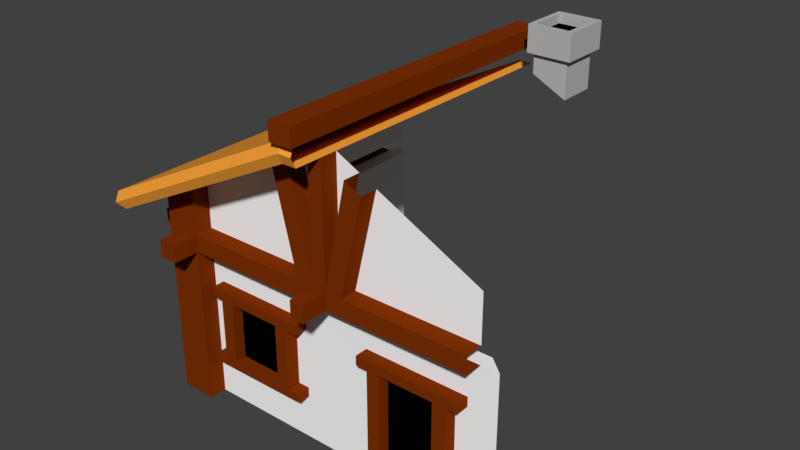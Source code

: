 # Source: house2.blend  (saved by Blender 2.79.0; exported with 4.5.12 LTS)
import bpy
from mathutils import Matrix  # noqa: F401  (used for matrix-valued properties, if any)

bpy.ops.wm.read_factory_settings(use_empty=True)
scene = bpy.context.scene
scene.name = 'Scene'

# ---- collections
col_collection_1 = bpy.data.collections.new('Collection 1'); scene.collection.children.link(col_collection_1)

# ---- materials (node trees are filled in below, after node groups)
mat_wall = bpy.data.materials.new('Wall')
mat_wall.alpha_threshold = 0.0
mat_wall.use_transparent_shadow = False
mat_wall.diffuse_color = (1.0, 1.0, 1.0, 1.0)
mat_wall.roughness = 0.5
mat_wood = bpy.data.materials.new('Wood')
mat_wood.alpha_threshold = 0.0
mat_wood.use_transparent_shadow = False
mat_wood.diffuse_color = (0.2077, 0.03063, 0.00136, 1.0)
mat_wood.roughness = 0.5
mat_roof = bpy.data.materials.new('Roof')
mat_roof.alpha_threshold = 0.0
mat_roof.use_transparent_shadow = False
mat_roof.diffuse_color = (1.0, 0.3892, 0.04615, 1.0)
mat_roof.roughness = 0.5
mat_fundo = bpy.data.materials.new('Fundo')
mat_fundo.alpha_threshold = 0.0
mat_fundo.use_transparent_shadow = False
mat_fundo.diffuse_color = (0.0, 0.0, 0.0, 1.0)
mat_fundo.roughness = 0.5
mat_chamine = bpy.data.materials.new('Chamine')
mat_chamine.alpha_threshold = 0.0
mat_chamine.use_transparent_shadow = False
mat_chamine.diffuse_color = (0.5, 0.5, 0.5, 1.0)
mat_chamine.roughness = 0.5

# ---- material node trees

# ---- world
world_world = bpy.data.worlds.new('World'); scene.world = world_world
world_world.color = (0.05088, 0.05088, 0.05088)
world_world.use_sun_shadow = False
world_world.sun_shadow_jitter_overblur = 0.0
world_world.cycles.sampling_method = 'MANUAL'

# ---- meshes
me_cube_070 = bpy.data.meshes.new('Cube.070')
me_cube_070.from_pydata([(1.699, -1.625, 0.4704), (1.699, -1.625, 1.004), (0.07922, -1.625, 0.4704), (0.07922, -1.825, 0.4704), (0.07922, -1.625, 1.814), (0.07922, -1.825, 1.814), (0.2719, -1.625, 0.4704), (0.2719, -1.825, 0.4704), (0.5406, -1.625, 1.583), (0.3469, -1.625, 1.68), (0.5406, -1.825, 1.583), (0.3469, -1.825, 1.68), (-1.699, -1.625, 0.4704), (-1.699, -1.625, 1.004), (-0.07922, -1.625, 0.4704), (-0.07922, -1.825, 0.4704), (-0.07922, -1.625, 1.814), (-0.07922, -1.825, 1.814), (-0.2719, -1.625, 0.4704), (-0.2719, -1.825, 0.4704), (-0.5406, -1.625, 1.583), (-0.3469, -1.625, 1.68), (-0.5406, -1.825, 1.583), (-0.3469, -1.825, 1.68)], [], [(1, 8, 6, 0), (5, 17, 15, 3), (2, 4, 5, 3), (2, 9, 4), (3, 7, 10, 11), (9, 2, 3, 11), (6, 8, 10, 7), (14, 15, 17, 16), (14, 16, 21), (15, 23, 22, 19), (21, 23, 15, 14), (18, 19, 22, 20), (13, 12, 18, 20)])
me_cube_070.polygons.foreach_set('material_index', [0, 1, 1, 0, 1, 1, 1, 1, 0, 1, 1, 1, 0])
_uv = me_cube_070.uv_layers.new(name='UVMap')
_uv.uv.foreach_set('vector', [0.635, 0.7663, 0.5545, 0.8593, 0.4904, 0.7715, 0.6156, 0.7196, 0.4581, 0.9147, 0.4434, 0.9147, 0.4434, 0.7896, 0.4582, 0.7896, 0.4755, 0.8332, 0.4768, 0.9147, 0.4581, 0.9147, 0.4582, 0.7896, 0.4755, 0.8332, 0.5062, 0.8973, 0.4768, 0.9147, 0.4582, 0.7896, 0.4751, 0.7826, 0.5391, 0.8705, 0.5257, 0.886, 0.5062, 0.8973, 0.4755, 0.8332, 0.4582, 0.7896, 0.5257, 0.886, 0.4904, 0.7715, 0.5545, 0.8593, 0.5391, 0.8705, 0.4751, 0.7826, 0.4261, 0.8332, 0.4434, 0.7896, 0.4434, 0.9147, 0.4248, 0.9147, 0.4261, 0.8332, 0.4248, 0.9147, 0.3953, 0.8973, 0.4434, 0.7896, 0.3759, 0.8859, 0.3625, 0.8704, 0.4265, 0.7826, 0.3953, 0.8973, 0.3759, 0.8859, 0.4434, 0.7896, 0.4261, 0.8332, 0.4112, 0.7714, 0.4265, 0.7826, 0.3625, 0.8704, 0.3471, 0.8592, 0.2666, 0.7662, 0.2861, 0.7194, 0.4112, 0.7714, 0.3471, 0.8592])
me_cube_070.materials.append(mat_wall)
me_cube_070.materials.append(mat_wood)
me_cube_070.materials.append(mat_roof)
me_cube_070.materials.append(mat_fundo)
me_cube_070.materials.append(mat_chamine)
me_cube_070.use_remesh_preserve_volume = False
me_cube_070.use_remesh_preserve_attributes = False
me_cube_070.use_mirror_vertex_groups = False
me_cube_070.update()
me_cube_069 = bpy.data.meshes.new('Cube.069')
me_cube_069.from_pydata([(1.699, -1.625, 0.4704), (1.699, -1.625, 0.2704), (1.699, -1.825, 0.4704), (1.699, -1.825, 0.2704), (0.07922, -1.625, 0.2704), (0.07922, -1.825, 0.4704), (0.07922, -1.825, 0.2704), (0.07922, -2.125, 0.4704), (0.07922, -2.125, 0.2704), (-1.699, -1.625, 0.4704), (-1.699, -1.625, 0.2704), (-1.699, -1.825, 0.4704), (-1.699, -1.825, 0.2704), (-0.07922, -1.625, 0.2704), (-0.07922, -1.825, 0.4704), (-0.07922, -1.825, 0.2704), (-0.07922, -2.125, 0.4704), (-0.07922, -2.125, 0.2704), (-0.07922, -1.625, 0.4704), (0.07922, -1.625, 0.4704)], [], [(6, 15, 13, 4), (14, 16, 7, 5), (0, 19, 5, 2), (17, 8, 7, 16), (8, 17, 15, 6), (6, 5, 7, 8), (4, 1, 3, 6), (14, 18, 9, 11), (12, 10, 13, 15), (15, 17, 16, 14), (2, 5, 6, 3), (5, 19, 18, 14), (12, 15, 14, 11)])
me_cube_069.polygons.foreach_set('material_index', [1, 1, 1, 1, 1, 1, 1, 1, 1, 1, 1, 1, 1])
_uv = me_cube_069.uv_layers.new(name='UVMap')
_uv.uv.foreach_set('vector', [0.7239, 0.6536, 0.7095, 0.6536, 0.7095, 0.6354, 0.7239, 0.6354, 0.7137, 0.5555, 0.7137, 0.5827, 0.6994, 0.5827, 0.6994, 0.5555, 0.871, 0.6899, 0.7239, 0.6899, 0.7239, 0.6718, 0.871, 0.6718, 0.7137, 0.6008, 0.6994, 0.6008, 0.6994, 0.5827, 0.7137, 0.5827, 0.6994, 0.6008, 0.7137, 0.6008, 0.7137, 0.6281, 0.6994, 0.6281, 0.6721, 0.6008, 0.6721, 0.5827, 0.6994, 0.5827, 0.6994, 0.6008, 0.7239, 0.6354, 0.871, 0.6354, 0.871, 0.6536, 0.7239, 0.6536, 0.7095, 0.6718, 0.7095, 0.6899, 0.5625, 0.6899, 0.5625, 0.6718, 0.5625, 0.6536, 0.5625, 0.6354, 0.7095, 0.6354, 0.7095, 0.6536, 0.741, 0.6008, 0.7137, 0.6008, 0.7137, 0.5827, 0.741, 0.5827, 0.871, 0.6718, 0.7239, 0.6718, 0.7239, 0.6536, 0.871, 0.6536, 0.7239, 0.6718, 0.7239, 0.6899, 0.7095, 0.6899, 0.7095, 0.6718, 0.5625, 0.6536, 0.7095, 0.6536, 0.7095, 0.6718, 0.5625, 0.6718])
me_cube_069.materials.append(mat_wall)
me_cube_069.materials.append(mat_wood)
me_cube_069.materials.append(mat_roof)
me_cube_069.materials.append(mat_fundo)
me_cube_069.materials.append(mat_chamine)
me_cube_069.use_remesh_preserve_volume = False
me_cube_069.use_remesh_preserve_attributes = False
me_cube_069.use_mirror_vertex_groups = False
me_cube_069.update()
me_cube_068 = bpy.data.meshes.new('Cube.068')
me_cube_068.from_pydata([(-1.699, -1.625, 0.4704), (-2.099, -1.625, 0.4704), (-2.099, -1.425, 0.4704), (-1.899, -1.825, 0.4704), (-1.699, -1.825, 0.4704), (-2.099, -1.825, 0.4704), (-1.699, -1.625, 1.004), (-2.099, -1.625, 0.8039), (-2.099, -1.425, 0.8039), (-1.899, -1.825, 0.9039), (-1.699, -1.825, 1.004), (-2.099, -1.825, 0.8039), (-1.899, -1.425, 0.4704), (-1.899, -1.425, 0.9039)], [], [(1, 7, 8, 2), (3, 9, 11, 5), (4, 10, 9, 3), (6, 10, 4, 0), (1, 5, 11, 7), (8, 13, 12, 2)])
me_cube_068.polygons.foreach_set('material_index', [1, 1, 1, 1, 1, 1])
_uv = me_cube_068.uv_layers.new(name='UVMap')
_uv.uv.foreach_set('vector', [0.6485, 0.3023, 0.6485, 0.3326, 0.6304, 0.3326, 0.6304, 0.3023, 0.6848, 0.3023, 0.6848, 0.3417, 0.6667, 0.3326, 0.6667, 0.3023, 0.703, 0.3023, 0.703, 0.3507, 0.6848, 0.3417, 0.6848, 0.3023, 0.7212, 0.3507, 0.703, 0.3507, 0.703, 0.3023, 0.7212, 0.3023, 0.6485, 0.3023, 0.6667, 0.3023, 0.6667, 0.3326, 0.6485, 0.3326, 0.6304, 0.3326, 0.6122, 0.3417, 0.6122, 0.3023, 0.6304, 0.3023])
me_cube_068.materials.append(mat_wall)
me_cube_068.materials.append(mat_wood)
me_cube_068.materials.append(mat_roof)
me_cube_068.materials.append(mat_fundo)
me_cube_068.materials.append(mat_chamine)
me_cube_068.use_remesh_preserve_volume = False
me_cube_068.use_remesh_preserve_attributes = False
me_cube_068.use_mirror_vertex_groups = False
me_cube_068.update()
me_cube_067 = bpy.data.meshes.new('Cube.067')
me_cube_067.from_pydata([(-1.899, -1.425, 0.2704), (-2.099, -1.425, 0.4704), (-2.099, -1.425, 0.2704), (-1.899, -1.425, 0.4704), (-1.899, 1.425, 0.2704), (-2.099, 1.425, 0.4704), (-2.099, 1.425, 0.2704), (-1.899, 1.425, 0.4704)], [], [(0, 2, 6, 4), (6, 2, 1, 5), (1, 3, 7, 5)])
me_cube_067.polygons.foreach_set('material_index', [1, 1, 1])
_uv = me_cube_067.uv_layers.new(name='UVMap')
_uv.uv.foreach_set('vector', [0.0003559, 0.828, 0.0003554, 0.8098, 0.2591, 0.8098, 0.2591, 0.828, 0.2591, 0.8098, 0.0003554, 0.8098, 0.0003556, 0.7916, 0.2591, 0.7916, 0.0003556, 0.7916, 0.0003554, 0.7735, 0.2591, 0.7735, 0.2591, 0.7916])
me_cube_067.materials.append(mat_wall)
me_cube_067.materials.append(mat_wood)
me_cube_067.materials.append(mat_roof)
me_cube_067.materials.append(mat_fundo)
me_cube_067.materials.append(mat_chamine)
me_cube_067.use_remesh_preserve_volume = False
me_cube_067.use_remesh_preserve_attributes = False
me_cube_067.use_mirror_vertex_groups = False
me_cube_067.update()
me_cube_066 = bpy.data.meshes.new('Cube.066')
me_cube_066.from_pydata([(-1.899, -1.425, 0.4704), (-1.899, -1.425, 0.9039), (-1.899, 1.425, 0.4704), (-1.899, 1.425, 0.9039), (-1.709, -1.425, 0.4704), (-1.709, -1.425, 0.9039), (-1.709, 1.425, 0.4704), (-1.709, 1.425, 0.9039)], [], [(2, 6, 4, 0), (4, 6, 7, 5), (3, 7, 6, 2), (0, 4, 5, 1), (0, 1, 3, 2), (1, 3, 7, 5)])
_uv = me_cube_066.uv_layers.new(name='UVMap')
_uv.uv.foreach_set('vector', [0.8385, 0.4534, 0.8385, 0.4706, 0.5797, 0.4706, 0.5797, 0.4534, 0.5797, 0.3574, 0.8385, 0.3574, 0.8385, 0.3968, 0.5797, 0.3968, 0.8385, 0.414, 0.8557, 0.414, 0.8557, 0.4534, 0.8385, 0.4534, 0.5797, 0.4534, 0.5625, 0.4534, 0.5625, 0.414, 0.5797, 0.414, 0.5797, 0.4534, 0.5797, 0.414, 0.8385, 0.414, 0.8385, 0.4534, 0.5797, 0.414, 0.8385, 0.414, 0.8385, 0.3968, 0.5797, 0.3968])
me_cube_066.materials.append(mat_wall)
me_cube_066.materials.append(mat_wood)
me_cube_066.materials.append(mat_roof)
me_cube_066.materials.append(mat_fundo)
me_cube_066.materials.append(mat_chamine)
me_cube_066.use_remesh_preserve_volume = False
me_cube_066.use_remesh_preserve_attributes = False
me_cube_066.use_mirror_vertex_groups = False
me_cube_066.update()
me_cube_064 = bpy.data.meshes.new('Cube.064')
me_cube_064.from_pydata([(0.385, 1.425, 1.884), (0.385, 0.9854, 1.884), (0.775, 1.425, 1.689), (0.775, 0.9854, 1.689), (0.385, 1.425, 2.108), (0.385, 1.425, 2.308), (0.385, 0.9854, 2.108), (0.775, 1.425, 2.108), (0.775, 0.9854, 2.108), (0.385, 0.9854, 2.308), (0.775, 1.425, 2.308), (0.775, 0.9854, 2.308), (0.3303, 1.501, 2.108), (0.3303, 0.9365, 2.108), (0.8308, 1.501, 2.108), (0.8308, 0.9365, 2.108), (0.385, 1.425, 2.408), (0.385, 0.9854, 2.408), (0.775, 1.425, 2.408), (0.775, 0.9854, 2.408), (0.8308, 0.9365, 2.408), (0.3303, 0.9365, 2.408), (0.3303, 1.501, 2.408), (0.8308, 1.501, 2.408)], [], [(12, 14, 7, 4), (0, 1, 6, 4), (4, 7, 2, 0), (19, 18, 10, 11), (17, 19, 11, 9), (16, 5, 10, 18), (3, 2, 7, 8), (9, 5, 16, 17), (20, 19, 17, 21), (8, 7, 14, 15), (9, 11, 10, 5), (22, 12, 13, 21), (12, 22, 23, 14), (22, 21, 17, 16), (20, 21, 13, 15), (16, 18, 23, 22), (15, 14, 23, 20), (12, 4, 6, 13), (1, 3, 8, 6), (23, 18, 19, 20), (15, 13, 6, 8)])
me_cube_064.polygons.foreach_set('material_index', [4, 4, 4, 4, 4, 4, 4, 4, 4, 4, 3, 4, 4, 4, 4, 4, 4, 4, 4, 4, 4])
_uv = me_cube_064.uv_layers.new(name='UVMap')
_uv.uv.foreach_set('vector', [0.1667, 0.627, 0.1667, 0.5816, 0.1736, 0.5867, 0.1736, 0.6221, 0.1235, 0.6886, 0.08358, 0.6886, 0.08358, 0.6683, 0.1235, 0.6683, 0.1736, 0.6221, 0.1736, 0.5867, 0.2116, 0.5867, 0.1939, 0.6221, 0.08358, 0.5776, 0.1235, 0.5776, 0.1235, 0.5867, 0.08358, 0.5867, 0.0745, 0.6221, 0.0745, 0.5867, 0.08358, 0.5867, 0.08358, 0.6221, 0.1326, 0.6221, 0.1235, 0.6221, 0.1235, 0.5867, 0.1326, 0.5867, 0.08358, 0.5022, 0.1235, 0.5022, 0.1235, 0.5402, 0.08358, 0.5402, 0.08358, 0.6221, 0.1235, 0.6221, 0.1235, 0.6312, 0.08358, 0.6312, 0.07006, 0.5816, 0.0745, 0.5867, 0.0745, 0.6221, 0.07006, 0.627, 0.08358, 0.5402, 0.1235, 0.5402, 0.1304, 0.5453, 0.07913, 0.5453, 0.08358, 0.6221, 0.08358, 0.5867, 0.1235, 0.5867, 0.1235, 0.6221, 0.1304, 0.6361, 0.1304, 0.6634, 0.07913, 0.6634, 0.07913, 0.6361, 0.1667, 0.627, 0.1395, 0.627, 0.1395, 0.5816, 0.1667, 0.5816, 0.1304, 0.6361, 0.07913, 0.6361, 0.08358, 0.6312, 0.1235, 0.6312, 0.07006, 0.5816, 0.07006, 0.627, 0.04282, 0.627, 0.04282, 0.5816, 0.1326, 0.6221, 0.1326, 0.5867, 0.1395, 0.5816, 0.1395, 0.627, 0.07913, 0.5453, 0.1304, 0.5453, 0.1304, 0.5725, 0.07913, 0.5725, 0.1304, 0.6634, 0.1235, 0.6683, 0.08358, 0.6683, 0.07913, 0.6634, 0.01806, 0.6221, 0.0003554, 0.5867, 0.03837, 0.5867, 0.03837, 0.6221, 0.1304, 0.5725, 0.1235, 0.5776, 0.08358, 0.5776, 0.07913, 0.5725, 0.04282, 0.5816, 0.04282, 0.627, 0.03837, 0.6221, 0.03837, 0.5867])
me_cube_064.materials.append(mat_wall)
me_cube_064.materials.append(mat_wood)
me_cube_064.materials.append(mat_roof)
me_cube_064.materials.append(mat_fundo)
me_cube_064.materials.append(mat_chamine)
me_cube_064.use_remesh_preserve_volume = False
me_cube_064.use_remesh_preserve_attributes = False
me_cube_064.use_mirror_vertex_groups = False
me_cube_064.update()
me_cube_063 = bpy.data.meshes.new('Cube.063')
me_cube_063.from_pydata([(-0.07922, -1.425, 1.814), (0.07922, -1.425, 1.814), (-0.07972, -1.425, 2.037), (0.07972, -1.425, 2.037), (0.07972, 1.425, 2.037), (-0.07972, 1.425, 2.037), (0.07922, 1.425, 1.814), (-0.07922, 1.425, 1.814)], [], [(6, 1, 0, 7), (3, 4, 5, 2)])
me_cube_063.polygons.foreach_set('material_index', [2, 2])
_uv = me_cube_063.uv_layers.new(name='UVMap')
_uv.uv.foreach_set('vector', [0.2591, 0.8431, 0.0003554, 0.8431, 0.0003554, 0.8287, 0.2591, 0.8287, 0.5625, 0.6906, 0.8213, 0.6906, 0.8213, 0.7051, 0.5625, 0.7051])
me_cube_063.materials.append(mat_wall)
me_cube_063.materials.append(mat_wood)
me_cube_063.materials.append(mat_roof)
me_cube_063.materials.append(mat_fundo)
me_cube_063.materials.append(mat_chamine)
me_cube_063.use_remesh_preserve_volume = False
me_cube_063.use_remesh_preserve_attributes = False
me_cube_063.use_mirror_vertex_groups = False
me_cube_063.update()
me_cube_062 = bpy.data.meshes.new('Cube.062')
me_cube_062.from_pydata([(-0.07922, -1.425, 1.814), (0.07922, -1.425, 1.814), (-0.07972, -1.425, 2.037), (0.07972, -1.425, 2.037), (0.07922, -2.125, 1.814), (0.07972, -2.125, 2.037), (0.07513, -2.18, 1.927), (-0.07922, -2.125, 1.814), (-0.07972, -2.125, 2.037), (-0.07513, -2.18, 1.927)], [], [(5, 3, 2, 8), (6, 9, 7, 4), (5, 8, 9, 6), (1, 4, 7, 0)])
me_cube_062.polygons.foreach_set('material_index', [2, 2, 2, 2])
_uv = me_cube_062.uv_layers.new(name='UVMap')
_uv.uv.foreach_set('vector', [0.7444, 0.3235, 0.808, 0.3235, 0.808, 0.338, 0.7444, 0.338, 0.7333, 0.324, 0.7333, 0.3376, 0.7219, 0.338, 0.7219, 0.3236, 0.7444, 0.3235, 0.7444, 0.338, 0.7333, 0.3376, 0.7333, 0.324, 0.7854, 0.3531, 0.7219, 0.3531, 0.7219, 0.3387, 0.7854, 0.3387])
me_cube_062.materials.append(mat_wall)
me_cube_062.materials.append(mat_wood)
me_cube_062.materials.append(mat_roof)
me_cube_062.materials.append(mat_fundo)
me_cube_062.materials.append(mat_chamine)
me_cube_062.use_remesh_preserve_volume = False
me_cube_062.use_remesh_preserve_attributes = False
me_cube_062.use_mirror_vertex_groups = False
me_cube_062.update()
me_cube_061 = bpy.data.meshes.new('Cube.061')
me_cube_061.from_pydata([(0.1297, -1.425, 2.036), (0.1297, 1.425, 2.036), (0.1297, 1.425, 2.236), (0.1297, -1.425, 2.236), (-0.1297, -1.425, 2.036), (-0.1297, 1.425, 2.036), (-0.1297, 1.425, 2.236), (-0.1297, -1.425, 2.236)], [], [(4, 5, 1, 0), (2, 6, 7, 3), (1, 2, 3, 0), (7, 6, 5, 4)])
me_cube_061.polygons.foreach_set('material_index', [1, 1, 1, 1])
_uv = me_cube_061.uv_layers.new(name='UVMap')
_uv.uv.foreach_set('vector', [0.0003554, 0.7492, 0.2591, 0.7492, 0.2591, 0.7728, 0.0003555, 0.7728, 0.2591, 0.7075, 0.2591, 0.7311, 0.0003554, 0.7311, 0.0003554, 0.7075, 0.2591, 0.6894, 0.2591, 0.7075, 0.0003554, 0.7075, 0.0003554, 0.6894, 0.0003554, 0.7311, 0.2591, 0.7311, 0.2591, 0.7492, 0.0003554, 0.7492])
me_cube_061.materials.append(mat_wall)
me_cube_061.materials.append(mat_wood)
me_cube_061.materials.append(mat_roof)
me_cube_061.materials.append(mat_fundo)
me_cube_061.materials.append(mat_chamine)
me_cube_061.use_remesh_preserve_volume = False
me_cube_061.use_remesh_preserve_attributes = False
me_cube_061.use_mirror_vertex_groups = False
me_cube_061.update()
me_cube_060 = bpy.data.meshes.new('Cube.060')
me_cube_060.from_pydata([(0.1297, -2.225, 2.036), (0.1297, -2.225, 2.236), (-0.1297, -2.225, 2.036), (-0.1297, -2.225, 2.236), (0.1297, -1.425, 2.036), (0.1297, -1.425, 2.236), (-0.1297, -1.425, 2.036), (-0.1297, -1.425, 2.236)], [], [(4, 5, 1, 0), (5, 7, 3, 1), (1, 3, 2, 0), (2, 6, 4, 0), (3, 7, 6, 2)])
me_cube_060.polygons.foreach_set('material_index', [1, 1, 1, 1, 1])
_uv = me_cube_060.uv_layers.new(name='UVMap')
_uv.uv.foreach_set('vector', [0.7629, 0.4713, 0.7629, 0.4895, 0.6903, 0.4895, 0.6903, 0.4713, 0.7629, 0.4895, 0.7629, 0.513, 0.6903, 0.513, 0.6903, 0.4895, 0.6903, 0.4895, 0.6903, 0.513, 0.6721, 0.513, 0.6721, 0.4895, 0.6903, 0.5312, 0.7629, 0.5312, 0.7629, 0.5547, 0.6903, 0.5547, 0.6903, 0.513, 0.7629, 0.513, 0.7629, 0.5312, 0.6903, 0.5312])
me_cube_060.materials.append(mat_wall)
me_cube_060.materials.append(mat_wood)
me_cube_060.materials.append(mat_roof)
me_cube_060.materials.append(mat_fundo)
me_cube_060.materials.append(mat_chamine)
me_cube_060.use_remesh_preserve_volume = False
me_cube_060.use_remesh_preserve_attributes = False
me_cube_060.use_mirror_vertex_groups = False
me_cube_060.update()
me_cube_059 = bpy.data.meshes.new('Cube.059')
me_cube_059.from_pydata([(-0.07922, -1.425, 1.814), (-2.491, -1.464, 0.7194), (-2.499, -1.425, 0.8271), (-2.399, -1.425, 0.6539), (-0.07972, -1.425, 2.037), (-2.499, 1.425, 0.8271), (-0.07972, 1.425, 2.037), (-2.399, 1.425, 0.6539), (-2.491, 1.462, 0.7194), (-0.07922, 1.425, 1.814)], [], [(2, 5, 8, 1), (4, 6, 5, 2), (3, 7, 9, 0), (1, 8, 7, 3)])
me_cube_059.polygons.foreach_set('material_index', [2, 2, 2, 2])
_uv = me_cube_059.uv_layers.new(name='UVMap')
_uv.uv.foreach_set('vector', [0.003851, 0.2459, 0.2626, 0.2459, 0.2659, 0.2557, 0.0003554, 0.2557, 0.003851, 0.0003554, 0.2626, 0.0003554, 0.2626, 0.2459, 0.003851, 0.2459, 0.003851, 0.266, 0.2626, 0.266, 0.2626, 0.5015, 0.003851, 0.5015, 0.0003554, 0.2557, 0.2659, 0.2557, 0.2626, 0.266, 0.003851, 0.266])
me_cube_059.materials.append(mat_wall)
me_cube_059.materials.append(mat_wood)
me_cube_059.materials.append(mat_roof)
me_cube_059.materials.append(mat_fundo)
me_cube_059.materials.append(mat_chamine)
me_cube_059.use_remesh_preserve_volume = False
me_cube_059.use_remesh_preserve_attributes = False
me_cube_059.use_mirror_vertex_groups = False
me_cube_059.update()
me_cube_058 = bpy.data.meshes.new('Cube.058')
me_cube_058.from_pydata([(-0.07922, -1.425, 1.814), (-2.491, -1.464, 0.7194), (-2.499, -1.425, 0.8271), (-2.399, -1.425, 0.6539), (-0.07972, -1.425, 2.037), (-2.399, -2.125, 0.6539), (-0.07922, -2.125, 1.814), (-2.499, -2.125, 0.8271), (-0.07972, -2.125, 2.037), (-0.07513, -2.18, 1.927), (-2.491, -2.18, 0.7194)], [], [(10, 1, 3, 5), (5, 3, 0, 6), (8, 4, 2, 7), (7, 2, 1, 10), (10, 9, 8, 7), (5, 6, 9, 10)])
me_cube_058.polygons.foreach_set('material_index', [2, 2, 2, 2, 2, 2])
_uv = me_cube_058.uv_layers.new(name='UVMap')
_uv.uv.foreach_set('vector', [0.5124, 0.9311, 0.5124, 0.9961, 0.5021, 0.9996, 0.5021, 0.9361, 0.5021, 0.9361, 0.5021, 0.9996, 0.2666, 0.9996, 0.2666, 0.9361, 0.7678, 0.9361, 0.7678, 0.9996, 0.5222, 0.9996, 0.5222, 0.9361, 0.5222, 0.9361, 0.5222, 0.9996, 0.5124, 0.9961, 0.5124, 0.9311, 0.5185, 0.9257, 0.7637, 0.9257, 0.7678, 0.9361, 0.5222, 0.9361, 0.5233, 0.9154, 0.7588, 0.9154, 0.7637, 0.9257, 0.5185, 0.9257])
me_cube_058.materials.append(mat_wall)
me_cube_058.materials.append(mat_wood)
me_cube_058.materials.append(mat_roof)
me_cube_058.materials.append(mat_fundo)
me_cube_058.materials.append(mat_chamine)
me_cube_058.use_remesh_preserve_volume = False
me_cube_058.use_remesh_preserve_attributes = False
me_cube_058.use_mirror_vertex_groups = False
me_cube_058.update()
me_cube_057 = bpy.data.meshes.new('Cube.057')
me_cube_057.from_pydata([(1.899, -1.625, -1.53), (1.899, -1.625, 0.2704), (-1.899, -1.625, -1.53), (-1.899, -1.625, 0.2704), (1.709, -1.463, -1.53), (-1.709, -1.463, -1.53), (1.709, -1.463, 0.2704), (-1.709, -1.463, 0.2704)], [], [(2, 0, 1, 3), (2, 5, 4, 0), (5, 7, 6, 4), (1, 6, 7, 3)])
_uv = me_cube_057.uv_layers.new(name='UVMap')
_uv.uv.foreach_set('vector', [0.2666, 0.01511, 0.6115, 0.01511, 0.6115, 0.1785, 0.2666, 0.1785, 0.2666, 0.01511, 0.2839, 0.0003554, 0.5943, 0.0003554, 0.6115, 0.01511, 0.2839, 0.3567, 0.2839, 0.1933, 0.5943, 0.1933, 0.5943, 0.3567, 0.6115, 0.1785, 0.5943, 0.1933, 0.2839, 0.1933, 0.2666, 0.1785])
me_cube_057.materials.append(mat_wall)
me_cube_057.materials.append(mat_wood)
me_cube_057.materials.append(mat_roof)
me_cube_057.materials.append(mat_fundo)
me_cube_057.materials.append(mat_chamine)
me_cube_057.use_remesh_preserve_volume = False
me_cube_057.use_remesh_preserve_attributes = False
me_cube_057.use_mirror_vertex_groups = False
me_cube_057.update()
me_cube_056 = bpy.data.meshes.new('Cube.056')
me_cube_056.from_pydata([(0.6757, -1.645, -1.53), (1.295, -1.645, -1.53), (1.295, -1.645, -0.2195), (0.6757, -1.645, -0.2195), (0.5262, -1.625, -0.1133), (0.3948, -1.625, -0.1133), (0.5262, -1.625, -0.2195), (0.3948, -1.625, -0.2195), (1.576, -1.625, -0.1133), (1.576, -1.625, -0.2195), (1.445, -1.625, -1.53), (1.445, -1.625, -0.1133), (0.6757, -1.625, -0.1133), (1.445, -1.625, -0.2195), (0.5262, -1.625, -1.53), (1.295, -1.625, -0.1133), (0.5262, -1.775, -0.1133), (0.3948, -1.775, -0.1133), (0.5262, -1.775, -0.2195), (0.3948, -1.775, -0.2195), (1.576, -1.775, -0.1133), (1.576, -1.775, -0.2195), (1.295, -1.775, -1.53), (1.445, -1.775, -1.53), (1.445, -1.775, -0.1133), (0.6757, -1.775, -0.1133), (1.445, -1.775, -0.2195), (0.6757, -1.775, -0.2195), (0.5262, -1.775, -1.53), (0.6757, -1.775, -1.53), (1.295, -1.775, -0.1133), (1.295, -1.775, -0.2195)], [], [(29, 27, 18, 28), (9, 8, 20, 21), (0, 3, 27, 29), (7, 6, 18, 19), (4, 5, 17, 16), (6, 14, 28, 18), (18, 16, 17, 19), (21, 20, 24, 26), (27, 25, 16, 18), (23, 26, 31, 22), (2, 1, 22, 31), (26, 24, 30, 31), (31, 30, 25, 27), (5, 7, 19, 17), (11, 15, 30, 24), (8, 11, 24, 20), (15, 12, 25, 30), (12, 4, 16, 25), (13, 9, 21, 26), (3, 2, 31, 27), (10, 13, 26, 23), (1, 2, 3, 0)])
me_cube_056.polygons.foreach_set('material_index', [1, 1, 1, 1, 1, 1, 1, 1, 1, 1, 1, 1, 1, 1, 1, 1, 1, 1, 1, 1, 1, 3])
_uv = me_cube_056.uv_layers.new(name='UVMap')
_uv.uv.foreach_set('vector', [0.6394, 0.0003555, 0.6394, 0.1193, 0.6258, 0.1193, 0.6258, 0.0003555, 0.8291, 0.1336, 0.8291, 0.1433, 0.8155, 0.1433, 0.8155, 0.1336, 0.6512, 0.0003555, 0.6512, 0.1193, 0.6394, 0.1193, 0.6394, 0.0003555, 0.7082, 0.12, 0.7202, 0.12, 0.7202, 0.1336, 0.7082, 0.1336, 0.7202, 0.1569, 0.7082, 0.1569, 0.7082, 0.1433, 0.7202, 0.1433, 0.6122, 0.1193, 0.6122, 0.0003555, 0.6258, 0.0003555, 0.6258, 0.1193, 0.7202, 0.1336, 0.7202, 0.1433, 0.7082, 0.1433, 0.7082, 0.1336, 0.8155, 0.1336, 0.8155, 0.1433, 0.8036, 0.1433, 0.8036, 0.1336, 0.7338, 0.1336, 0.7338, 0.1433, 0.7202, 0.1433, 0.7202, 0.1336, 0.7328, 0.0003554, 0.7328, 0.1193, 0.7193, 0.1193, 0.7193, 0.0003554, 0.7075, 0.1193, 0.7075, 0.0003554, 0.7193, 0.0003554, 0.7193, 0.1193, 0.8036, 0.1336, 0.8036, 0.1433, 0.79, 0.1433, 0.79, 0.1336, 0.79, 0.1336, 0.79, 0.1433, 0.7338, 0.1433, 0.7338, 0.1336, 0.6946, 0.1433, 0.6946, 0.1336, 0.7082, 0.1336, 0.7082, 0.1433, 0.8036, 0.1569, 0.79, 0.1569, 0.79, 0.1433, 0.8036, 0.1433, 0.8155, 0.1569, 0.8036, 0.1569, 0.8036, 0.1433, 0.8155, 0.1433, 0.79, 0.1569, 0.7338, 0.1569, 0.7338, 0.1433, 0.79, 0.1433, 0.7338, 0.1569, 0.7202, 0.1569, 0.7202, 0.1433, 0.7338, 0.1433, 0.8036, 0.12, 0.8155, 0.12, 0.8155, 0.1336, 0.8036, 0.1336, 0.7338, 0.1218, 0.79, 0.1218, 0.79, 0.1336, 0.7338, 0.1336, 0.7465, 0.0003554, 0.7465, 0.1193, 0.7328, 0.1193, 0.7328, 0.0003554, 0.7075, 0.0003554, 0.7075, 0.1193, 0.6512, 0.1193, 0.6512, 0.0003555])
me_cube_056.materials.append(mat_wall)
me_cube_056.materials.append(mat_wood)
me_cube_056.materials.append(mat_roof)
me_cube_056.materials.append(mat_fundo)
me_cube_056.materials.append(mat_chamine)
me_cube_056.use_remesh_preserve_volume = False
me_cube_056.use_remesh_preserve_attributes = False
me_cube_056.use_mirror_vertex_groups = False
me_cube_056.update()
me_cube_055 = bpy.data.meshes.new('Cube.055')
me_cube_055.from_pydata([(-1.576, -1.625, -1.018), (-0.3948, -1.625, -1.018), (-1.576, -1.625, -0.9119), (-0.3948, -1.625, -0.9119), (-1.445, -1.625, -1.018), (-0.5262, -1.625, -1.018), (-1.445, -1.625, -0.9119), (-0.5262, -1.625, -0.9119), (-1.295, -1.625, -1.018), (-0.6757, -1.625, -1.018), (-1.295, -1.645, -0.9119), (-0.6757, -1.645, -0.9119), (-1.295, -1.645, -0.2195), (-0.6757, -1.645, -0.2195), (-0.5262, -1.625, -0.1133), (-0.3948, -1.625, -0.1133), (-0.5262, -1.625, -0.2195), (-0.3948, -1.625, -0.2195), (-1.576, -1.625, -0.1133), (-1.576, -1.625, -0.2195), (-1.445, -1.625, -0.1133), (-0.6757, -1.625, -0.1133), (-1.445, -1.625, -0.2195), (-1.295, -1.625, -0.1133), (-0.5262, -1.775, -1.018), (-0.3948, -1.775, -1.018), (-0.5262, -1.775, -0.9119), (-0.3948, -1.775, -0.9119), (-1.576, -1.775, -0.9119), (-1.576, -1.775, -1.018), (-1.445, -1.775, -1.018), (-0.6757, -1.775, -1.018), (-1.445, -1.775, -0.9119), (-0.6757, -1.775, -0.9119), (-1.295, -1.775, -1.018), (-1.295, -1.775, -0.9119), (-0.5262, -1.775, -0.1133), (-0.3948, -1.775, -0.1133), (-0.5262, -1.775, -0.2195), (-0.3948, -1.775, -0.2195), (-1.576, -1.775, -0.1133), (-1.576, -1.775, -0.2195), (-1.445, -1.775, -0.1133), (-0.6757, -1.775, -0.1133), (-1.445, -1.775, -0.2195), (-0.6757, -1.775, -0.2195), (-1.295, -1.775, -0.1133), (-1.295, -1.775, -0.2195)], [], [(10, 12, 47, 35), (12, 13, 45, 47), (19, 22, 44, 41), (10, 11, 13, 12), (9, 5, 24, 31), (0, 4, 30, 29), (1, 3, 27, 25), (3, 7, 26, 27), (14, 21, 43, 36), (2, 0, 29, 28), (21, 23, 46, 43), (24, 25, 27, 26), (29, 30, 32, 28), (31, 24, 26, 33), (30, 34, 35, 32), (34, 31, 33, 35), (38, 39, 37, 36), (41, 44, 42, 40), (45, 38, 36, 43), (33, 26, 38, 45), (32, 35, 47, 44), (44, 47, 46, 42), (47, 45, 43, 46), (13, 11, 33, 45), (6, 2, 28, 32), (4, 8, 34, 30), (15, 14, 36, 37), (8, 9, 31, 34), (16, 17, 39, 38), (22, 6, 32, 44), (18, 19, 41, 40), (7, 16, 38, 26), (17, 15, 37, 39), (5, 1, 25, 24), (11, 10, 35, 33), (23, 20, 42, 46), (20, 18, 40, 42)])
me_cube_055.polygons.foreach_set('material_index', [1, 1, 1, 3, 1, 1, 1, 1, 1, 1, 1, 1, 1, 1, 1, 1, 1, 1, 1, 1, 1, 1, 1, 1, 1, 1, 1, 1, 1, 1, 1, 1, 1, 1, 1, 1, 1])
_uv = me_cube_055.uv_layers.new(name='UVMap')
_uv.uv.foreach_set('vector', [0.6747, 0.7194, 0.6747, 0.7823, 0.6629, 0.7823, 0.6629, 0.7194, 0.7338, 0.1594, 0.79, 0.1594, 0.79, 0.1712, 0.7338, 0.1712, 0.7082, 0.1576, 0.7202, 0.1576, 0.7202, 0.1712, 0.7082, 0.1712, 0.6747, 0.7194, 0.731, 0.7194, 0.731, 0.7823, 0.6747, 0.7823, 0.7311, 0.783, 0.7447, 0.783, 0.7447, 0.7966, 0.7311, 0.7966, 0.6493, 0.783, 0.6613, 0.783, 0.6613, 0.7966, 0.6493, 0.7966, 0.7702, 0.7966, 0.7702, 0.8063, 0.7566, 0.8063, 0.7566, 0.7966, 0.7566, 0.8199, 0.7447, 0.8199, 0.7447, 0.8063, 0.7566, 0.8063, 0.8036, 0.1945, 0.79, 0.1945, 0.79, 0.1808, 0.8036, 0.1808, 0.6357, 0.8063, 0.6357, 0.7966, 0.6493, 0.7966, 0.6493, 0.8063, 0.79, 0.1945, 0.7338, 0.1945, 0.7338, 0.1808, 0.79, 0.1808, 0.7447, 0.7966, 0.7566, 0.7966, 0.7566, 0.8063, 0.7447, 0.8063, 0.6493, 0.7966, 0.6613, 0.7966, 0.6613, 0.8063, 0.6493, 0.8063, 0.7311, 0.7966, 0.7447, 0.7966, 0.7447, 0.8063, 0.7311, 0.8063, 0.6613, 0.7966, 0.6748, 0.7966, 0.6748, 0.8063, 0.6613, 0.8063, 0.6748, 0.7966, 0.7311, 0.7966, 0.7311, 0.8063, 0.6748, 0.8063, 0.8036, 0.1712, 0.8155, 0.1712, 0.8155, 0.1808, 0.8036, 0.1808, 0.7082, 0.1712, 0.7202, 0.1712, 0.7202, 0.1808, 0.7082, 0.1808, 0.79, 0.1712, 0.8036, 0.1712, 0.8036, 0.1808, 0.79, 0.1808, 0.7428, 0.7194, 0.7563, 0.7194, 0.7563, 0.7823, 0.7428, 0.7823, 0.6493, 0.7194, 0.6629, 0.7194, 0.6629, 0.7823, 0.6493, 0.7823, 0.7202, 0.1712, 0.7338, 0.1712, 0.7338, 0.1808, 0.7202, 0.1808, 0.7338, 0.1712, 0.79, 0.1712, 0.79, 0.1808, 0.7338, 0.1808, 0.731, 0.7823, 0.731, 0.7194, 0.7428, 0.7194, 0.7428, 0.7823, 0.6613, 0.8199, 0.6493, 0.8199, 0.6493, 0.8063, 0.6613, 0.8063, 0.6613, 0.783, 0.6748, 0.783, 0.6748, 0.7966, 0.6613, 0.7966, 0.8155, 0.1945, 0.8036, 0.1945, 0.8036, 0.1808, 0.8155, 0.1808, 0.6748, 0.783, 0.7311, 0.783, 0.7311, 0.7966, 0.6748, 0.7966, 0.8036, 0.1576, 0.8155, 0.1576, 0.8155, 0.1712, 0.8036, 0.1712, 0.6357, 0.7823, 0.6357, 0.7194, 0.6493, 0.7194, 0.6493, 0.7823, 0.6946, 0.1808, 0.6946, 0.1712, 0.7082, 0.1712, 0.7082, 0.1808, 0.77, 0.7194, 0.77, 0.7823, 0.7563, 0.7823, 0.7563, 0.7194, 0.8291, 0.1712, 0.8291, 0.1808, 0.8155, 0.1808, 0.8155, 0.1712, 0.7447, 0.783, 0.7566, 0.783, 0.7566, 0.7966, 0.7447, 0.7966, 0.7311, 0.8181, 0.6748, 0.8181, 0.6748, 0.8063, 0.7311, 0.8063, 0.7338, 0.1945, 0.7202, 0.1945, 0.7202, 0.1808, 0.7338, 0.1808, 0.7202, 0.1945, 0.7082, 0.1945, 0.7082, 0.1808, 0.7202, 0.1808])
me_cube_055.materials.append(mat_wall)
me_cube_055.materials.append(mat_wood)
me_cube_055.materials.append(mat_roof)
me_cube_055.materials.append(mat_fundo)
me_cube_055.materials.append(mat_chamine)
me_cube_055.use_remesh_preserve_volume = False
me_cube_055.use_remesh_preserve_attributes = False
me_cube_055.use_mirror_vertex_groups = False
me_cube_055.update()
me_cube_054 = bpy.data.meshes.new('Cube.054')
me_cube_054.from_pydata([(-1.899, -0.4812, -1.018), (-1.899, -1.052, -1.018), (-1.899, -0.4812, -0.1133), (-1.899, -1.052, -0.1133), (-1.899, -0.4812, -0.9119), (-1.899, -1.052, -0.9119), (-1.899, -0.4812, -0.2195), (-1.899, -1.052, -0.2195), (-1.899, -0.5465, -1.018), (-1.899, -0.9854, -1.018), (-1.899, -0.5465, -0.1133), (-1.899, -0.9854, -0.1133), (-1.909, -0.5465, -0.9119), (-1.909, -0.9854, -0.9119), (-1.909, -0.5465, -0.2195), (-1.909, -0.9854, -0.2195), (-1.899, -1.124, -1.018), (-1.899, -1.124, -0.1133), (-1.899, -1.124, -0.9119), (-1.899, -1.124, -0.2195), (-1.899, -0.4092, -1.018), (-1.899, -0.4092, -0.1133), (-1.899, -0.4092, -0.9119), (-1.899, -0.4092, -0.2195), (-1.959, -0.4092, -1.018), (-1.959, -0.4812, -1.018), (-1.959, -0.9854, -1.018), (-1.959, -1.052, -1.018), (-1.959, -0.4092, -0.1133), (-1.959, -0.4812, -0.1133), (-1.959, -0.9854, -0.1133), (-1.959, -1.052, -0.1133), (-1.959, -0.4092, -0.9119), (-1.959, -0.4812, -0.9119), (-1.959, -0.9854, -0.9119), (-1.959, -1.052, -0.9119), (-1.959, -0.4092, -0.2195), (-1.959, -0.4812, -0.2195), (-1.959, -0.9854, -0.2195), (-1.959, -1.052, -0.2195), (-1.959, -0.5465, -1.018), (-1.959, -0.5465, -0.1133), (-1.959, -0.5465, -0.9119), (-1.959, -0.5465, -0.2195), (-1.959, -1.124, -1.018), (-1.959, -1.124, -0.1133), (-1.959, -1.124, -0.9119), (-1.959, -1.124, -0.2195)], [], [(4, 33, 37, 6), (23, 36, 28, 21), (0, 25, 24, 20), (8, 40, 25, 0), (15, 38, 43, 14), (6, 37, 36, 23), (13, 34, 38, 15), (12, 42, 34, 13), (14, 43, 42, 12), (22, 32, 33, 4), (12, 13, 15, 14), (17, 45, 47, 19), (19, 47, 39, 7), (34, 35, 39, 38), (24, 25, 33, 32), (26, 27, 35, 34), (36, 37, 29, 28), (38, 39, 31, 30), (37, 43, 41, 29), (43, 38, 30, 41), (25, 40, 42, 33), (40, 26, 34, 42), (33, 42, 43, 37), (27, 44, 46, 35), (39, 47, 45, 31), (9, 26, 40, 8), (16, 44, 27, 1), (1, 27, 26, 9), (20, 24, 32, 22), (7, 39, 35, 5), (2, 29, 41, 10), (3, 31, 45, 17), (21, 28, 29, 2), (10, 41, 30, 11), (5, 35, 46, 18), (18, 46, 44, 16), (11, 30, 31, 3)])
me_cube_054.polygons.foreach_set('material_index', [1, 1, 1, 1, 1, 1, 1, 1, 1, 1, 3, 1, 1, 1, 1, 1, 1, 1, 1, 1, 1, 1, 1, 1, 1, 1, 1, 1, 1, 1, 1, 1, 1, 1, 1, 1, 1])
_uv = me_cube_054.uv_layers.new(name='UVMap')
_uv.uv.foreach_set('vector', [0.6946, 0.2669, 0.6946, 0.2615, 0.7575, 0.2615, 0.7575, 0.2669, 0.7704, 0.2828, 0.7649, 0.2828, 0.7649, 0.2731, 0.7704, 0.2731, 0.7339, 0.3023, 0.7339, 0.3077, 0.7273, 0.3077, 0.7273, 0.3023, 0.7398, 0.3023, 0.7398, 0.3077, 0.7339, 0.3077, 0.7339, 0.3023, 0.7126, 0.2873, 0.7126, 0.2827, 0.7525, 0.2828, 0.7525, 0.2873, 0.7584, 0.2882, 0.7584, 0.2828, 0.7649, 0.2828, 0.7649, 0.2882, 0.6946, 0.2112, 0.6946, 0.2066, 0.7575, 0.2066, 0.7575, 0.2112, 0.7398, 0.3219, 0.7398, 0.3174, 0.7796, 0.3174, 0.7796, 0.3219, 0.7575, 0.251, 0.7575, 0.2556, 0.6946, 0.2556, 0.6946, 0.251, 0.7273, 0.3228, 0.7273, 0.3174, 0.7339, 0.3174, 0.7339, 0.3228, 0.6946, 0.251, 0.6946, 0.2112, 0.7575, 0.2112, 0.7575, 0.251, 0.6946, 0.2731, 0.7001, 0.2731, 0.7001, 0.2827, 0.6946, 0.2827, 0.7001, 0.2882, 0.7001, 0.2827, 0.7066, 0.2827, 0.7066, 0.2882, 0.6946, 0.2066, 0.6946, 0.2006, 0.7575, 0.2006, 0.7575, 0.2066, 0.7273, 0.3077, 0.7339, 0.3077, 0.7339, 0.3174, 0.7273, 0.3174, 0.7796, 0.3077, 0.7856, 0.3077, 0.7856, 0.3174, 0.7796, 0.3174, 0.7649, 0.2828, 0.7584, 0.2828, 0.7584, 0.2731, 0.7649, 0.2731, 0.7126, 0.2827, 0.7066, 0.2827, 0.7066, 0.2731, 0.7126, 0.2731, 0.7584, 0.2828, 0.7525, 0.2828, 0.7525, 0.2731, 0.7584, 0.2731, 0.7525, 0.2828, 0.7126, 0.2827, 0.7126, 0.2731, 0.7525, 0.2731, 0.7339, 0.3077, 0.7398, 0.3077, 0.7398, 0.3174, 0.7339, 0.3174, 0.7398, 0.3077, 0.7796, 0.3077, 0.7796, 0.3174, 0.7398, 0.3174, 0.6946, 0.2615, 0.6946, 0.2556, 0.7575, 0.2556, 0.7575, 0.2615, 0.7856, 0.3077, 0.7922, 0.3077, 0.7922, 0.3174, 0.7856, 0.3174, 0.7066, 0.2827, 0.7001, 0.2827, 0.7001, 0.2731, 0.7066, 0.2731, 0.7796, 0.3023, 0.7796, 0.3077, 0.7398, 0.3077, 0.7398, 0.3023, 0.7922, 0.3023, 0.7922, 0.3077, 0.7856, 0.3077, 0.7856, 0.3023, 0.7856, 0.3023, 0.7856, 0.3077, 0.7796, 0.3077, 0.7796, 0.3023, 0.7219, 0.3077, 0.7273, 0.3077, 0.7273, 0.3174, 0.7219, 0.3174, 0.7575, 0.1952, 0.7575, 0.2006, 0.6946, 0.2006, 0.6946, 0.1952, 0.7584, 0.2677, 0.7584, 0.2731, 0.7525, 0.2731, 0.7525, 0.2677, 0.7066, 0.2677, 0.7066, 0.2731, 0.7001, 0.2731, 0.7001, 0.2676, 0.765, 0.2677, 0.7649, 0.2731, 0.7584, 0.2731, 0.7584, 0.2677, 0.7525, 0.2677, 0.7525, 0.2731, 0.7126, 0.2731, 0.7126, 0.2677, 0.7856, 0.3228, 0.7856, 0.3174, 0.7922, 0.3174, 0.7922, 0.3228, 0.7976, 0.3174, 0.7922, 0.3174, 0.7922, 0.3077, 0.7976, 0.3077, 0.7126, 0.2677, 0.7126, 0.2731, 0.7066, 0.2731, 0.7066, 0.2677])
me_cube_054.materials.append(mat_wall)
me_cube_054.materials.append(mat_wood)
me_cube_054.materials.append(mat_roof)
me_cube_054.materials.append(mat_fundo)
me_cube_054.materials.append(mat_chamine)
me_cube_054.use_remesh_preserve_volume = False
me_cube_054.use_remesh_preserve_attributes = False
me_cube_054.use_mirror_vertex_groups = False
me_cube_054.update()
me_cube_053 = bpy.data.meshes.new('Cube.053')
me_cube_053.from_pydata([(-1.699, -1.625, -1.53), (-1.699, -1.625, 0.4704), (-1.899, -1.425, -1.53), (-1.699, -1.625, 0.2704), (-1.899, -1.425, 0.2704), (-2.099, -1.625, 0.4704), (-2.099, -1.425, 0.4704), (-2.099, -1.625, 0.2704), (-2.099, -1.425, 0.2704), (-2.099, -1.625, -1.53), (-2.099, -1.425, -1.53), (-1.899, -1.825, -1.53), (-1.899, -1.825, 0.4704), (-1.699, -1.825, -1.53), (-1.699, -1.825, 0.4704), (-1.899, -1.825, 0.2704), (-1.699, -1.825, 0.2704), (-2.099, -1.825, 0.4704), (-2.099, -1.825, 0.2704), (-2.099, -1.825, -1.53), (-1.899, -1.425, 0.4704), (-1.899, -2.125, 0.4704), (-1.699, -2.125, 0.4704), (-1.899, -2.125, 0.2704), (-1.699, -2.125, 0.2704), (-2.399, -1.425, 0.4704), (-2.399, -1.625, 0.4704), (-2.399, -1.625, 0.2704), (-2.399, -1.425, 0.2704), (-1.899, -1.625, 0.4704)], [], [(7, 18, 17, 5), (7, 27, 28, 8), (9, 7, 8, 10), (19, 18, 7, 9), (15, 23, 21, 12), (12, 17, 18, 15), (10, 8, 4, 2), (13, 0, 3, 16), (19, 11, 15, 18), (13, 16, 15, 11), (23, 24, 22, 21), (12, 21, 22, 14), (16, 24, 23, 15), (14, 22, 24, 16), (28, 27, 26, 25), (8, 28, 25, 6), (6, 25, 26, 5), (5, 26, 27, 7), (14, 1, 29, 12), (5, 29, 20, 6), (12, 29, 5, 17)])
me_cube_053.polygons.foreach_set('material_index', [1, 1, 1, 1, 1, 1, 1, 1, 1, 1, 1, 1, 1, 1, 1, 1, 1, 1, 1, 1, 1])
_uv = me_cube_053.uv_layers.new(name='UVMap')
_uv.uv.foreach_set('vector', [0.6394, 0.229, 0.6394, 0.2108, 0.6576, 0.2108, 0.6576, 0.229, 0.6122, 0.2562, 0.6394, 0.2562, 0.6394, 0.2743, 0.6122, 0.2743, 0.5988, 0.4713, 0.5988, 0.6347, 0.5806, 0.6347, 0.5806, 0.4713, 0.6169, 0.4713, 0.6169, 0.6347, 0.5988, 0.6347, 0.5988, 0.4713, 0.6394, 0.1926, 0.6394, 0.1654, 0.6576, 0.1654, 0.6576, 0.1926, 0.6576, 0.1926, 0.6576, 0.2108, 0.6394, 0.2108, 0.6394, 0.1926, 0.5806, 0.4713, 0.5806, 0.6347, 0.5625, 0.6347, 0.5625, 0.4713, 0.6533, 0.4713, 0.6714, 0.4713, 0.6714, 0.6347, 0.6533, 0.6347, 0.6169, 0.4713, 0.6351, 0.4713, 0.6351, 0.6347, 0.6169, 0.6347, 0.6533, 0.4713, 0.6533, 0.6347, 0.6351, 0.6347, 0.6351, 0.4713, 0.6394, 0.1654, 0.6394, 0.1472, 0.6576, 0.1472, 0.6576, 0.1654, 0.6848, 0.1654, 0.6576, 0.1654, 0.6576, 0.1472, 0.6848, 0.1472, 0.6122, 0.1472, 0.6394, 0.1472, 0.6394, 0.1654, 0.6122, 0.1654, 0.6576, 0.12, 0.6576, 0.1472, 0.6394, 0.1472, 0.6394, 0.12, 0.6394, 0.2743, 0.6394, 0.2562, 0.6576, 0.2562, 0.6576, 0.2743, 0.6394, 0.3016, 0.6394, 0.2743, 0.6576, 0.2743, 0.6576, 0.3016, 0.6848, 0.2743, 0.6576, 0.2743, 0.6576, 0.2562, 0.6848, 0.2562, 0.6576, 0.229, 0.6576, 0.2562, 0.6394, 0.2562, 0.6394, 0.229, 0.6939, 0.2108, 0.6939, 0.229, 0.6758, 0.229, 0.6758, 0.2108, 0.6576, 0.229, 0.6758, 0.229, 0.6758, 0.2471, 0.6576, 0.2471, 0.6758, 0.2108, 0.6758, 0.229, 0.6576, 0.229, 0.6576, 0.2108])
me_cube_053.materials.append(mat_wall)
me_cube_053.materials.append(mat_wood)
me_cube_053.materials.append(mat_roof)
me_cube_053.materials.append(mat_fundo)
me_cube_053.materials.append(mat_chamine)
me_cube_053.use_remesh_preserve_volume = False
me_cube_053.use_remesh_preserve_attributes = False
me_cube_053.use_mirror_vertex_groups = False
me_cube_053.update()
me_cube_051 = bpy.data.meshes.new('Cube.051')
me_cube_051.from_pydata([(-1.899, -1.625, -1.53), (-1.899, -1.625, 0.2704), (-1.899, 1.625, -1.53), (-1.899, 1.625, 0.2704), (-1.709, -1.463, 0.2704), (-1.709, -1.463, -1.53), (-1.709, 1.463, 0.2704), (-1.709, 1.463, -1.53)], [], [(2, 0, 1, 3), (7, 6, 4, 5), (1, 4, 6, 3), (2, 7, 5, 0)])
_uv = me_cube_051.uv_layers.new(name='UVMap')
_uv.uv.foreach_set('vector', [0.5618, 0.7015, 0.2666, 0.7015, 0.2666, 0.5381, 0.5618, 0.5381, 0.547, 0.3574, 0.547, 0.5208, 0.2814, 0.5208, 0.2814, 0.3574, 0.2666, 0.5381, 0.2814, 0.5208, 0.547, 0.5208, 0.5618, 0.5381, 0.5618, 0.7015, 0.547, 0.7187, 0.2814, 0.7187, 0.2666, 0.7015])
me_cube_051.materials.append(mat_wall)
me_cube_051.materials.append(mat_wood)
me_cube_051.materials.append(mat_roof)
me_cube_051.materials.append(mat_fundo)
me_cube_051.materials.append(mat_chamine)
me_cube_051.use_remesh_preserve_volume = False
me_cube_051.use_remesh_preserve_attributes = False
me_cube_051.use_mirror_vertex_groups = False
me_cube_051.update()

# ---- objects
ob_paredecimafrente = bpy.data.objects.new('ParedeCimaFrente', me_cube_070)
ob_vigafrente = bpy.data.objects.new('VigaFrente', me_cube_069)
ob_pilarcima = bpy.data.objects.new('PilarCima', me_cube_068)
ob_vigalateral = bpy.data.objects.new('VigaLateral', me_cube_067)
ob_paredecimalateral = bpy.data.objects.new('ParedeCimaLateral', me_cube_066)
ob_chamine = bpy.data.objects.new('Chamine', me_cube_064)
ob_telhadomeio = bpy.data.objects.new('TelhadoMeio', me_cube_063)
ob_telhadofrentemeio = bpy.data.objects.new('TelhadoFrenteMeio', me_cube_062)
ob_vigacimameio = bpy.data.objects.new('VigaCimaMeio', me_cube_061)
ob_vigacimafrente = bpy.data.objects.new('VigaCimaFrente', me_cube_060)
ob_telhadolateral = bpy.data.objects.new('TelhadoLateral', me_cube_059)
ob_telhadofrente = bpy.data.objects.new('TelhadoFrente', me_cube_058)
ob_paredefrentebaixo = bpy.data.objects.new('ParedeFrenteBaixo', me_cube_057)
ob_porta = bpy.data.objects.new('Porta', me_cube_056)
ob_janelafrente = bpy.data.objects.new('JanelaFrente', me_cube_055)
ob_janelalateral = bpy.data.objects.new('JanelaLateral', me_cube_054)
ob_pilarbaixo = bpy.data.objects.new('PilarBaixo', me_cube_053)
ob_paredelateral = bpy.data.objects.new('ParedeLateral', me_cube_051)

# ---- transforms, parenting, visibility, modifiers, constraints
ob_paredecimafrente.location = (0.0, 0.0, 0.0)
ob_paredecimafrente.lineart.crease_threshold = 0.0
ob_vigafrente.location = (0.0, 0.0, 0.0)
ob_vigafrente.lineart.crease_threshold = 0.0
ob_pilarcima.location = (0.0, 0.0, 0.0)
ob_pilarcima.lineart.crease_threshold = 0.0
ob_vigalateral.location = (0.0, 0.0, 0.0)
ob_vigalateral.lineart.crease_threshold = 0.0
ob_paredecimalateral.location = (0.0, 0.0, 0.0)
ob_paredecimalateral.lineart.crease_threshold = 0.0
ob_chamine.location = (0.0, 0.0, 0.0)
ob_chamine.lineart.crease_threshold = 0.0
ob_telhadomeio.location = (0.0, 0.0, 0.0)
ob_telhadomeio.lineart.crease_threshold = 0.0
ob_telhadofrentemeio.location = (0.0, 0.0, 0.0)
ob_telhadofrentemeio.lineart.crease_threshold = 0.0
ob_vigacimameio.location = (0.0, 0.0, 0.0)
ob_vigacimameio.lineart.crease_threshold = 0.0
ob_vigacimafrente.location = (0.0, 0.0, 0.0)
ob_vigacimafrente.lineart.crease_threshold = 0.0
ob_telhadolateral.location = (0.0, 0.0, 0.0)
ob_telhadolateral.lineart.crease_threshold = 0.0
ob_telhadofrente.location = (0.0, 0.0, 0.0)
ob_telhadofrente.lineart.crease_threshold = 0.0
ob_paredefrentebaixo.location = (0.0, 0.0, 0.0)
ob_paredefrentebaixo.lineart.crease_threshold = 0.0
ob_porta.location = (0.0, 0.0, 0.0)
ob_porta.lineart.crease_threshold = 0.0
ob_janelafrente.location = (0.0, 0.0, 0.0)
ob_janelafrente.lineart.crease_threshold = 0.0
ob_janelalateral.location = (0.0, 0.0, 0.0)
ob_janelalateral.lineart.crease_threshold = 0.0
ob_pilarbaixo.location = (0.0, 0.0, 0.0)
ob_pilarbaixo.lineart.crease_threshold = 0.0
ob_paredelateral.location = (0.0, 0.0, 0.0)
ob_paredelateral.lineart.crease_threshold = 0.0

# ---- collection membership
col_collection_1.objects.link(ob_paredecimafrente)
col_collection_1.objects.link(ob_vigafrente)
col_collection_1.objects.link(ob_pilarcima)
col_collection_1.objects.link(ob_vigalateral)
col_collection_1.objects.link(ob_paredecimalateral)
col_collection_1.objects.link(ob_chamine)
col_collection_1.objects.link(ob_telhadomeio)
col_collection_1.objects.link(ob_telhadofrentemeio)
col_collection_1.objects.link(ob_vigacimameio)
col_collection_1.objects.link(ob_vigacimafrente)
col_collection_1.objects.link(ob_telhadolateral)
col_collection_1.objects.link(ob_telhadofrente)
col_collection_1.objects.link(ob_paredefrentebaixo)
col_collection_1.objects.link(ob_porta)
col_collection_1.objects.link(ob_janelafrente)
col_collection_1.objects.link(ob_janelalateral)
col_collection_1.objects.link(ob_pilarbaixo)
col_collection_1.objects.link(ob_paredelateral)

# ---- scene / render settings (as saved in the file)
scene.frame_start = 1; scene.frame_end = 250; scene.frame_set(0)
scene.render.engine = 'BLENDER_EEVEE_NEXT'
scene.render.resolution_percentage = 50
scene.render.dither_intensity = 0.0
scene.cycles.use_denoising = False
scene.cycles.samples = 128
scene.cycles.sampling_pattern = 'TABULATED_SOBOL'
scene.cycles.use_adaptive_sampling = False
scene.cycles.use_light_tree = False
scene.cycles.blur_glossy = 0.0
scene.cycles.sample_clamp_indirect = 0.0
scene.view_settings.view_transform = 'Standard'
bpy.context.view_layer.update()

# ---- added for rendering (the .blend has no active camera and no usable light): camera, sun
cam_auto = bpy.data.cameras.new('AutoCamera')
cam_auto.lens = 50.0
cam_auto.sensor_width = 36.0
cam_auto.clip_end = 1000.0
ob_auto_camera = bpy.data.objects.new('AutoCamera', cam_auto)
scene.collection.objects.link(ob_auto_camera)
ob_auto_camera.location = (6.22119, -8.12542, 5.65612)
ob_auto_camera.rotation_euler = (1.09748, -7.21219e-08, 0.694738)
scene.camera = ob_auto_camera
light_auto_sun = bpy.data.lights.new('AutoSun', 'SUN')
light_auto_sun.energy = 3.0
light_auto_sun.angle = 0.0523599
ob_auto_sun = bpy.data.objects.new('AutoSun', light_auto_sun)
scene.collection.objects.link(ob_auto_sun)
ob_auto_sun.rotation_euler = (0.872665, 0.174533, 0.523599)
bpy.context.view_layer.update()

